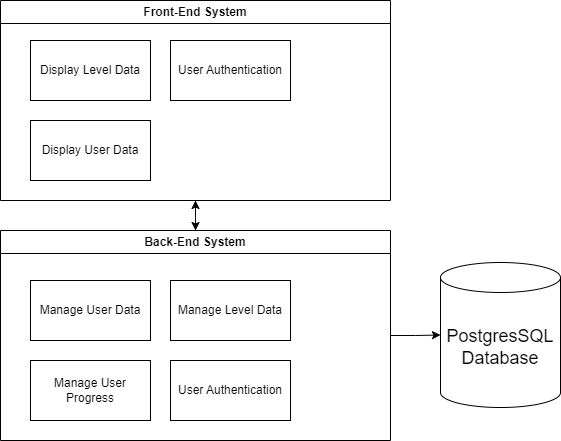

The diagram above was exported from draw.io. Its source (the exported page's mxGraphModel, read from the mxfile embedded in the PNG):
<mxGraphModel dx="1224" dy="808" grid="1" gridSize="10" guides="1" tooltips="1" connect="1" arrows="1" fold="1" page="1" pageScale="1" pageWidth="850" pageHeight="1100" math="0" shadow="0">
  <root>
    <mxCell id="0" />
    <mxCell id="1" parent="0" />
    <mxCell id="uBb96xnAhtgTSSuOEvaB-5" style="edgeStyle=orthogonalEdgeStyle;rounded=0;orthogonalLoop=1;jettySize=auto;html=1;exitX=0.5;exitY=1;exitDx=0;exitDy=0;entryX=0.5;entryY=0;entryDx=0;entryDy=0;" parent="1" source="uBb96xnAhtgTSSuOEvaB-1" target="uBb96xnAhtgTSSuOEvaB-2" edge="1">
      <mxGeometry relative="1" as="geometry" />
    </mxCell>
    <mxCell id="uBb96xnAhtgTSSuOEvaB-1" value="Front-End System" style="swimlane;whiteSpace=wrap;html=1;" parent="1" vertex="1">
      <mxGeometry x="210" y="120" width="390" height="200" as="geometry" />
    </mxCell>
    <mxCell id="uBb96xnAhtgTSSuOEvaB-6" value="Display Level Data" style="whiteSpace=wrap;html=1;" parent="uBb96xnAhtgTSSuOEvaB-1" vertex="1">
      <mxGeometry x="30" y="40" width="120" height="60" as="geometry" />
    </mxCell>
    <mxCell id="uBb96xnAhtgTSSuOEvaB-15" value="User Authentication" style="whiteSpace=wrap;html=1;" parent="uBb96xnAhtgTSSuOEvaB-1" vertex="1">
      <mxGeometry x="170" y="40" width="120" height="60" as="geometry" />
    </mxCell>
    <mxCell id="RO6ksPC8ty313Dtvfoou-5" value="Display User Data" style="whiteSpace=wrap;html=1;" parent="uBb96xnAhtgTSSuOEvaB-1" vertex="1">
      <mxGeometry x="30" y="120" width="120" height="60" as="geometry" />
    </mxCell>
    <mxCell id="uBb96xnAhtgTSSuOEvaB-4" style="edgeStyle=orthogonalEdgeStyle;rounded=0;orthogonalLoop=1;jettySize=auto;html=1;entryX=0.5;entryY=1;entryDx=0;entryDy=0;" parent="1" source="uBb96xnAhtgTSSuOEvaB-2" target="uBb96xnAhtgTSSuOEvaB-1" edge="1">
      <mxGeometry relative="1" as="geometry" />
    </mxCell>
    <mxCell id="uBb96xnAhtgTSSuOEvaB-2" value="Back-End System" style="swimlane;whiteSpace=wrap;html=1;" parent="1" vertex="1">
      <mxGeometry x="210" y="350" width="390" height="210" as="geometry" />
    </mxCell>
    <mxCell id="uBb96xnAhtgTSSuOEvaB-10" value="Manage User Data" style="whiteSpace=wrap;html=1;" parent="uBb96xnAhtgTSSuOEvaB-2" vertex="1">
      <mxGeometry x="30" y="50" width="120" height="60" as="geometry" />
    </mxCell>
    <mxCell id="uBb96xnAhtgTSSuOEvaB-13" value="Manage Level Data" style="whiteSpace=wrap;html=1;" parent="uBb96xnAhtgTSSuOEvaB-2" vertex="1">
      <mxGeometry x="170" y="50" width="120" height="60" as="geometry" />
    </mxCell>
    <mxCell id="uBb96xnAhtgTSSuOEvaB-14" value="Manage User Progress" style="whiteSpace=wrap;html=1;" parent="uBb96xnAhtgTSSuOEvaB-2" vertex="1">
      <mxGeometry x="30" y="130" width="120" height="60" as="geometry" />
    </mxCell>
    <mxCell id="RO6ksPC8ty313Dtvfoou-4" value="User Authentication" style="whiteSpace=wrap;html=1;" parent="uBb96xnAhtgTSSuOEvaB-2" vertex="1">
      <mxGeometry x="170" y="130" width="120" height="60" as="geometry" />
    </mxCell>
    <mxCell id="bppj-Jolnsvd3cxj1cH4-1" value="&lt;font style=&quot;font-size: 18px;&quot;&gt;PostgresSQL Database&lt;/font&gt;" style="shape=cylinder3;whiteSpace=wrap;html=1;boundedLbl=1;backgroundOutline=1;size=15;" parent="1" vertex="1">
      <mxGeometry x="650" y="382" width="120" height="145" as="geometry" />
    </mxCell>
    <mxCell id="bppj-Jolnsvd3cxj1cH4-2" style="edgeStyle=orthogonalEdgeStyle;rounded=0;orthogonalLoop=1;jettySize=auto;html=1;entryX=0;entryY=0.5;entryDx=0;entryDy=0;entryPerimeter=0;" parent="1" source="uBb96xnAhtgTSSuOEvaB-2" target="bppj-Jolnsvd3cxj1cH4-1" edge="1">
      <mxGeometry relative="1" as="geometry" />
    </mxCell>
  </root>
</mxGraphModel>